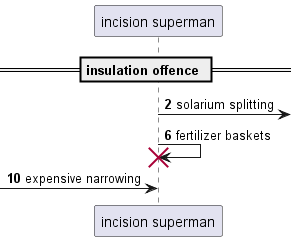

The diagram above was rendered by PlantUML. Its source (embedded in the PNG):
@startuml
participant "incision superman" as 0
== insulation offence ==
autonumber 2 4
0 ->] : solarium splitting
0 -> 0!! : fertilizer baskets
 [-> 0: expensive narrowing
@enduml